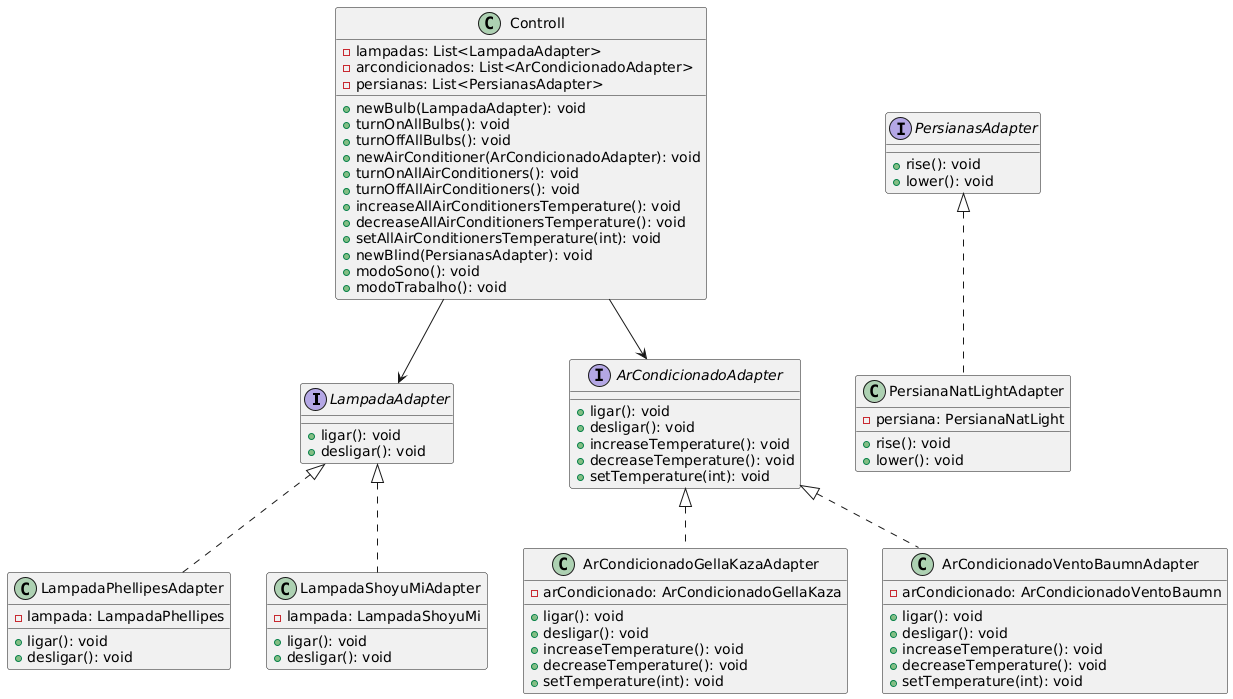

The diagram above was rendered by PlantUML. Its source (embedded in the PNG):
@startuml
interface LampadaAdapter {
  + ligar(): void
  + desligar(): void
}

interface ArCondicionadoAdapter {
  + ligar(): void
  + desligar(): void
  + increaseTemperature(): void
  + decreaseTemperature(): void
  + setTemperature(int): void
}

interface PersianasAdapter {
  + rise(): void
  + lower(): void
}

class LampadaPhellipesAdapter {
  - lampada: LampadaPhellipes
  + ligar(): void
  + desligar(): void
}

class LampadaShoyuMiAdapter {
  - lampada: LampadaShoyuMi
  + ligar(): void
  + desligar(): void
}

class ArCondicionadoGellaKazaAdapter {
  - arCondicionado: ArCondicionadoGellaKaza
  + ligar(): void
  + desligar(): void
  + increaseTemperature(): void
  + decreaseTemperature(): void
  + setTemperature(int): void
}

class ArCondicionadoVentoBaumnAdapter {
  - arCondicionado: ArCondicionadoVentoBaumn
  + ligar(): void
  + desligar(): void
  + increaseTemperature(): void
  + decreaseTemperature(): void
  + setTemperature(int): void
}

class PersianaNatLightAdapter {
  - persiana: PersianaNatLight
  + rise(): void
  + lower(): void
}

class Controll {
  - lampadas: List<LampadaAdapter>
  - arcondicionados: List<ArCondicionadoAdapter>
  - persianas: List<PersianasAdapter>
  + newBulb(LampadaAdapter): void
  + turnOnAllBulbs(): void
  + turnOffAllBulbs(): void
  + newAirConditioner(ArCondicionadoAdapter): void
  + turnOnAllAirConditioners(): void
  + turnOffAllAirConditioners(): void
  + increaseAllAirConditionersTemperature(): void
  + decreaseAllAirConditionersTemperature(): void
  + setAllAirConditionersTemperature(int): void
  + newBlind(PersianasAdapter): void
  + modoSono(): void
  + modoTrabalho(): void
  
}

LampadaAdapter <|.. LampadaPhellipesAdapter
LampadaAdapter <|.. LampadaShoyuMiAdapter

ArCondicionadoAdapter <|.. ArCondicionadoGellaKazaAdapter
ArCondicionadoAdapter <|.. ArCondicionadoVentoBaumnAdapter

PersianasAdapter <|.. PersianaNatLightAdapter

Controll --> LampadaAdapter
Controll --> ArCondicionadoAdapter
@enduml